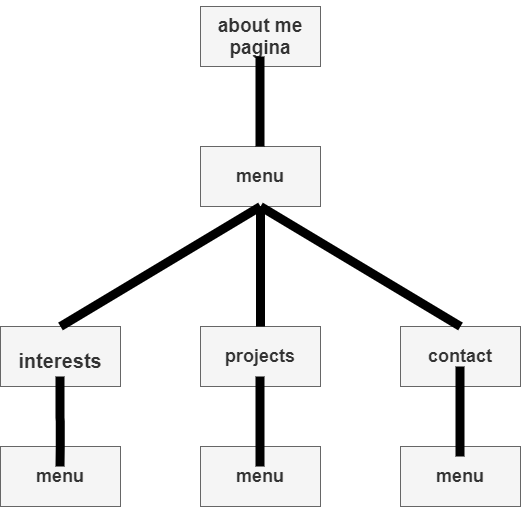

The diagram above was exported from draw.io. Its source (the exported page's mxGraphModel, read from the mxfile embedded in the PNG):
<mxGraphModel dx="1118" dy="790" grid="1" gridSize="10" guides="1" tooltips="1" connect="1" arrows="1" fold="1" page="1" pageScale="1" pageWidth="850" pageHeight="1100" math="0" shadow="0">
  <root>
    <mxCell id="0" />
    <mxCell id="1" parent="0" />
    <mxCell id="2" value="&lt;h2&gt;&lt;span style=&quot;font-size: 19px&quot;&gt;about me pagina&lt;/span&gt;&lt;/h2&gt;" style="rounded=0;whiteSpace=wrap;html=1;fillColor=#f5f5f5;strokeColor=#666666;fontColor=#333333;" parent="1" vertex="1">
      <mxGeometry x="360" y="100" width="120" height="60" as="geometry" />
    </mxCell>
    <mxCell id="3" value="&lt;h2&gt;menu&lt;/h2&gt;" style="rounded=0;whiteSpace=wrap;html=1;fillColor=#f5f5f5;strokeColor=#666666;fontColor=#333333;" parent="1" vertex="1">
      <mxGeometry x="360" y="240" width="120" height="60" as="geometry" />
    </mxCell>
    <mxCell id="dEWkYv8ekeEH8EBCdyJ--3" value="" style="endArrow=none;html=1;strokeWidth=9;" parent="1" edge="1">
      <mxGeometry width="50" height="50" relative="1" as="geometry">
        <mxPoint x="419.5" y="240" as="sourcePoint" />
        <mxPoint x="419.5" y="150" as="targetPoint" />
        <Array as="points">
          <mxPoint x="419.5" y="190" />
        </Array>
      </mxGeometry>
    </mxCell>
    <mxCell id="dEWkYv8ekeEH8EBCdyJ--4" value="&lt;h2&gt;&lt;font style=&quot;font-size: 20px&quot;&gt;interests&lt;/font&gt;&lt;/h2&gt;" style="rounded=0;whiteSpace=wrap;html=1;fillColor=#f5f5f5;strokeColor=#666666;fontColor=#333333;fontSize=22;fontFamily=Helvetica;fontStyle=1" parent="1" vertex="1">
      <mxGeometry x="160" y="420" width="120" height="60" as="geometry" />
    </mxCell>
    <mxCell id="4" value="&lt;h2&gt;projects&lt;/h2&gt;" style="rounded=0;whiteSpace=wrap;html=1;fillColor=#f5f5f5;strokeColor=#666666;fontColor=#333333;fontStyle=1" parent="1" vertex="1">
      <mxGeometry x="360" y="420" width="120" height="60" as="geometry" />
    </mxCell>
    <mxCell id="5" value="&lt;h2&gt;contact&lt;/h2&gt;" style="rounded=0;whiteSpace=wrap;html=1;fillColor=#f5f5f5;strokeColor=#666666;fontColor=#333333;" parent="1" vertex="1">
      <mxGeometry x="560" y="420" width="120" height="60" as="geometry" />
    </mxCell>
    <mxCell id="6" value="" style="endArrow=none;html=1;strokeWidth=9;entryX=0.5;entryY=1;entryDx=0;entryDy=0;exitX=0.5;exitY=0;exitDx=0;exitDy=0;" parent="1" source="4" target="3" edge="1">
      <mxGeometry width="50" height="50" relative="1" as="geometry">
        <mxPoint x="425" y="410" as="sourcePoint" />
        <mxPoint x="425" y="310" as="targetPoint" />
        <Array as="points" />
      </mxGeometry>
    </mxCell>
    <mxCell id="7" value="" style="endArrow=none;html=1;strokeWidth=9;entryX=0.5;entryY=1;entryDx=0;entryDy=0;exitX=0.5;exitY=0;exitDx=0;exitDy=0;" parent="1" source="5" target="3" edge="1">
      <mxGeometry width="50" height="50" relative="1" as="geometry">
        <mxPoint x="510" y="420" as="sourcePoint" />
        <mxPoint x="510" y="290" as="targetPoint" />
        <Array as="points" />
      </mxGeometry>
    </mxCell>
    <mxCell id="8" value="" style="endArrow=none;html=1;strokeWidth=9;entryX=0.5;entryY=0;entryDx=0;entryDy=0;exitX=0.5;exitY=1;exitDx=0;exitDy=0;" parent="1" source="3" target="dEWkYv8ekeEH8EBCdyJ--4" edge="1">
      <mxGeometry width="50" height="50" relative="1" as="geometry">
        <mxPoint x="310" y="380" as="sourcePoint" />
        <mxPoint x="110" y="250" as="targetPoint" />
        <Array as="points" />
      </mxGeometry>
    </mxCell>
    <mxCell id="9" value="&lt;h2&gt;menu&lt;/h2&gt;" style="rounded=0;whiteSpace=wrap;html=1;fillColor=#f5f5f5;strokeColor=#666666;fontColor=#333333;" parent="1" vertex="1">
      <mxGeometry x="160" y="540" width="120" height="60" as="geometry" />
    </mxCell>
    <mxCell id="10" value="&lt;h2&gt;menu&lt;/h2&gt;" style="rounded=0;whiteSpace=wrap;html=1;fillColor=#f5f5f5;strokeColor=#666666;fontColor=#333333;" parent="1" vertex="1">
      <mxGeometry x="360" y="540" width="120" height="60" as="geometry" />
    </mxCell>
    <mxCell id="11" value="&lt;h2&gt;menu&lt;/h2&gt;" style="rounded=0;whiteSpace=wrap;html=1;fillColor=#f5f5f5;strokeColor=#666666;fontColor=#333333;" vertex="1" parent="1">
      <mxGeometry x="560" y="540" width="120" height="60" as="geometry" />
    </mxCell>
    <mxCell id="12" value="" style="endArrow=none;html=1;strokeWidth=9;" edge="1" parent="1">
      <mxGeometry width="50" height="50" relative="1" as="geometry">
        <mxPoint x="619.5" y="550" as="sourcePoint" />
        <mxPoint x="619.5" y="460" as="targetPoint" />
        <Array as="points">
          <mxPoint x="619.5" y="500" />
        </Array>
      </mxGeometry>
    </mxCell>
    <mxCell id="13" value="" style="endArrow=none;html=1;strokeWidth=9;" edge="1" parent="1">
      <mxGeometry width="50" height="50" relative="1" as="geometry">
        <mxPoint x="419.5" y="560" as="sourcePoint" />
        <mxPoint x="419.5" y="470" as="targetPoint" />
        <Array as="points">
          <mxPoint x="419.5" y="510" />
        </Array>
      </mxGeometry>
    </mxCell>
    <mxCell id="14" value="" style="endArrow=none;html=1;strokeWidth=9;" edge="1" parent="1">
      <mxGeometry width="50" height="50" relative="1" as="geometry">
        <mxPoint x="219.5" y="560" as="sourcePoint" />
        <mxPoint x="219.5" y="470" as="targetPoint" />
        <Array as="points">
          <mxPoint x="220" y="530" />
          <mxPoint x="219.5" y="510" />
        </Array>
      </mxGeometry>
    </mxCell>
  </root>
</mxGraphModel>